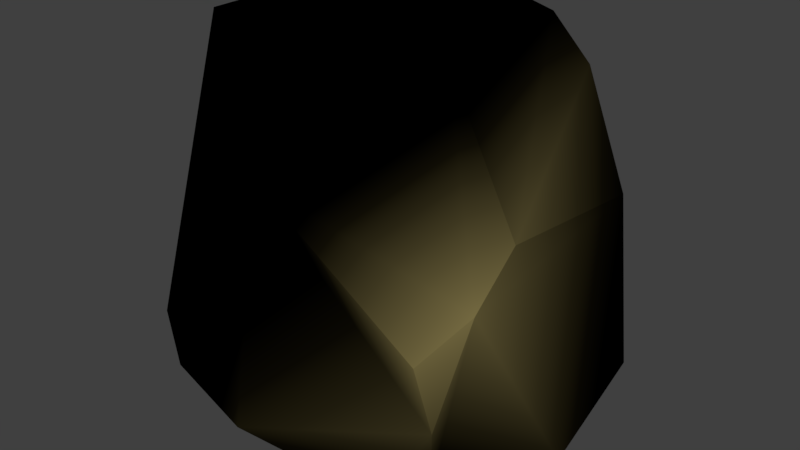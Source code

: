 # Source: ROCK4.blend  (saved by Blender 2.78.0; exported with 4.5.12 LTS)
import bpy
from mathutils import Matrix  # noqa: F401  (used for matrix-valued properties, if any)

bpy.ops.wm.read_factory_settings(use_empty=True)
scene = bpy.context.scene
scene.name = 'Scene'

# ---- collections
col_collection_1 = bpy.data.collections.new('Collection 1'); scene.collection.children.link(col_collection_1)

# ---- images (referenced by path relative to the original .blend; pixels are not part of the script)
import os
ASSET_DIR = os.environ.get("B2B_ASSET_DIR", "")  # directory of the original .blend (textures are referenced by path, not embedded)
HERE = os.path.dirname(os.path.abspath(__file__))  # packed textures are extracted next to this script under _unpacked/

def load_image(name, relpath, width, height, colorspace="sRGB"):
    """Load a texture the original file referenced (path relative to the .blend, or extracted next to this script)."""
    p = next((c for c in (os.path.join(HERE, relpath), os.path.join(ASSET_DIR, relpath)) if relpath and os.path.exists(c)), "")
    if p:
        img = bpy.data.images.load(p, check_existing=True)
        img.name = name
    else:  # same state as the original file: an image datablock whose file is absent (Cycles renders it pink)
        img = bpy.data.images.new(name, width, height)
        img.source = "FILE"
        img.filepath = "//" + (relpath or name)
    img.colorspace_settings.name = colorspace
    return img
img_rock1 = load_image('Rock1', 'Rock1.png', 1024, 1024, 'sRGB')

# ---- materials (node trees are filled in below, after node groups)
mat_rock = bpy.data.materials.new('Rock')
mat_rock.alpha_threshold = 0.0
mat_rock.roughness = 0.5

# ---- node groups
ng_auto_smooth = bpy.data.node_groups.new('Auto Smooth', 'GeometryNodeTree')
_s = ng_auto_smooth.interface.new_socket(name='Geometry', in_out='OUTPUT', socket_type='NodeSocketGeometry')
_s = ng_auto_smooth.interface.new_socket(name='Geometry', in_out='INPUT', socket_type='NodeSocketGeometry')
_s = ng_auto_smooth.interface.new_socket(name='Angle', in_out='INPUT', socket_type='NodeSocketFloat')
_s.subtype = 'ANGLE'
_s.min_value = 0.0
_s.max_value = 3.142
ng_auto_smooth.is_modifier = True
_N = ng_auto_smooth.nodes; _L = ng_auto_smooth.links
n0 = _N.new('NodeGroupOutput'); n0.name = 'Group Output'; n0.location = (480, -100)
n1 = _N.new('NodeGroupInput'); n1.name = 'Group Input'; n1.location = (-420, -300)
n2 = _N.new('NodeGroupInput'); n2.name = 'Group Input.001'; n2.location = (-60, -100)
n3 = _N.new('GeometryNodeSetShadeSmooth'); n3.name = 'Set Shade Smooth'; n3.location = (120, -100)
n3.domain = 'EDGE'
n4 = _N.new('GeometryNodeSetShadeSmooth'); n4.name = 'Set Shade Smooth.001'; n4.location = (300, -100)
n5 = _N.new('GeometryNodeInputMeshEdgeAngle'); n5.name = 'Edge Angle'; n5.location = (-420, -220)
n6 = _N.new('GeometryNodeInputEdgeSmooth'); n6.name = 'Is Edge Smooth'; n6.location = (-60, -160)
n7 = _N.new('GeometryNodeInputShadeSmooth'); n7.name = 'Is Face Smooth'; n7.location = (-240, -340)
n8 = _N.new('FunctionNodeBooleanMath'); n8.name = 'Boolean Math'; n8.location = (-60, -220)
n9 = _N.new('FunctionNodeCompare'); n9.name = 'Compare'; n9.location = (-240, -180)
n9.operation = 'LESS_EQUAL'
_L.new(n5.outputs[0], n9.inputs[0])
_L.new(n4.outputs[0], n0.inputs[0])
_L.new(n1.outputs[1], n9.inputs[1])
_L.new(n9.outputs[0], n8.inputs[0])
_L.new(n7.outputs[0], n8.inputs[1])
_L.new(n2.outputs[0], n3.inputs[0])
_L.new(n6.outputs[0], n3.inputs[1])
_L.new(n3.outputs[0], n4.inputs[0])
_L.new(n8.outputs[0], n3.inputs[2])
n0.is_active_output = True

# ---- material node trees
mat_rock.use_nodes = True; mat_rock.node_tree.nodes.clear()
_N = mat_rock.node_tree.nodes; _L = mat_rock.node_tree.links
n0 = _N.new('ShaderNodeTexImage'); n0.name = 'Image Texture'; n0.location = (-334, 131)
n0.width = 219
n0.image = img_rock1
n1 = _N.new('ShaderNodeBsdfDiffuse'); n1.name = 'Diffuse BSDF.001'; n1.location = (49, 251)
n1.inputs[0].default_value = (0.0, 0.0, 0.0, 1.0)
n2 = _N.new('ShaderNodeOutputMaterial'); n2.name = 'Material Output'; n2.location = (769, 381)
n3 = _N.new('ShaderNodeMixShader'); n3.name = 'Mix Shader'; n3.location = (549, 371)
n4 = _N.new('ShaderNodeBsdfDiffuse'); n4.name = 'Diffuse BSDF'; n4.location = (-219, 304)
n4.inputs[0].default_value = (1.0, 0.8131, 0.3054, 1.0)
n5 = _N.new('ShaderNodeMath'); n5.name = 'Math'; n5.location = (-259, 520)
n5.width = 131
n5.operation = 'MULTIPLY'
n5.inputs[1].default_value = 1.1
n6 = _N.new('ShaderNodeNewGeometry'); n6.name = 'Geometry'; n6.location = (-607, 600)
n7 = _N.new('ShaderNodeValToRGB'); n7.name = 'ColorRamp'; n7.location = (160, 620)
n7.color_ramp.interpolation = 'EASE'
while len(n7.color_ramp.elements) > 1: n7.color_ramp.elements.remove(n7.color_ramp.elements[-1])
n7.color_ramp.elements[0].position = 0.55; n7.color_ramp.elements[0].color = (0.0, 0.0, 0.0, 1.0)
_e = n7.color_ramp.elements.new(0.6364); _e.color = (1.0, 1.0, 1.0, 1.0)
_L.new(n1.outputs[0], n3.inputs[2])
_L.new(n3.outputs[0], n2.inputs[0])
_L.new(n4.outputs[0], n3.inputs[1])
_L.new(n7.outputs[0], n3.inputs[0])
_L.new(n5.outputs[0], n7.inputs[0])
_L.new(n6.outputs[7], n5.inputs[0])
n2.is_active_output = True

# ---- world
world_world = bpy.data.worlds.new('World'); scene.world = world_world
world_world.color = (0.05088, 0.05088, 0.05088)
world_world.use_sun_shadow = False
world_world.sun_shadow_jitter_overblur = 0.0
world_world.cycles.sampling_method = 'MANUAL'

# ---- meshes
me_cube_002 = bpy.data.meshes.new('Cube.002')
me_cube_002.from_pydata([(-1.0, -0.2562, 1.0), (-1.0, 1.0, 0.1235), (0.3398, 0.782, 1.0), (1.0, -1.0, -0.2289), (-0.5941, -1.0, -0.5845), (-1.0, -0.7447, -0.5464), (-1.0, 1.0, -0.2974), (-1.0, -0.1955, -0.883), (-0.7713, -0.1834, -1.0), (1.0, 0.03147, -1.0), (0.2802, 0.9703, -1.0), (0.2812, 1.0, -0.986), (1.0, -1.0, -0.4694), (1.0, -0.1717, -1.0), (-0.1961, -1.0, -0.7753), (-0.3224, -0.5346, -1.0), (0.8354, -0.3886, -1.0), (0.7001, -1.0, -0.7225), (0.4046, 1.0, 0.5428), (0.5566, 0.8038, 0.7625), (1.0, 0.4347, 0.3207), (0.6464, 1.0, -0.7707), (1.0, 0.6316, -0.7288), (-1.0, 0.3214, 1.0), (-0.5703, 1.0, 0.7243), (-1.0, 0.637, 0.7717), (-0.0521, 0.9777, 1.0), (-0.06948, 1.0, 0.9752), (0.4346, -0.1919, 1.0), (1.0, -0.4598, 0.4151), (1.0, -0.7306, 0.199), (0.03812, -1.0, 0.6153), (-0.2155, -0.7265, 1.0), (0.9018, -1.0, 0.04852)], [], [(24, 1, 25), (22, 9, 10, 11, 21), (20, 22, 21, 18, 19), (14, 15, 16, 17), (6, 11, 10, 8, 7), (12, 17, 16, 13), (10, 9, 13, 16, 15, 8), (5, 7, 8, 15, 14, 4), (28, 29, 20, 19, 2), (30, 33, 3), (19, 18, 27, 26, 2), (26, 27, 24, 25, 23), (6, 1, 24, 27, 18, 21, 11), (5, 0, 23, 25, 1, 6, 7), (12, 3, 33, 31, 4, 14, 17), (4, 31, 32, 0, 5), (29, 28, 32, 31, 33, 30), (22, 20, 29, 30, 3, 12, 13, 9), (26, 23, 0, 32, 28, 2)])
me_cube_002.polygons.foreach_set('use_smooth', [True] * 19)
_k = set([(0, 5), (0, 23), (0, 32), (1, 6), (1, 24), (1, 25), (2, 19), (2, 26), (2, 28), (3, 12), (3, 30), (3, 33), (4, 5), (4, 14), (4, 31), (5, 7), (6, 7), (6, 11), (7, 8), (8, 10), (8, 15), (9, 10), (9, 13), (9, 22), (10, 11), (11, 21), (12, 13), (12, 17), (13, 16), (14, 17), (16, 17), (18, 21), (18, 27), (19, 20), (20, 22), (20, 29), (21, 22), (23, 25), (23, 26), (24, 27), (26, 27), (28, 29), (28, 32), (29, 30), (30, 33), (31, 32), (31, 33)])
me_cube_002.attributes.new('sharp_edge', 'BOOLEAN', 'EDGE').data.foreach_set('value', [ (min(e.vertices), max(e.vertices)) in _k for e in me_cube_002.edges])
_k = {(1, 25): 1.0, (2, 26): 1.0, (2, 19): 1.0, (2, 28): 1.0, (3, 30): 1.0, (4, 31): 1.0, (0, 5): 1.0, (4, 5): 1.0, (1, 6): 1.0, (5, 7): 1.0, (8, 15): 1.0, (7, 8): 1.0, (8, 10): 1.0, (6, 7): 1.0, (9, 13): 1.0, (6, 11): 1.0, (10, 11): 1.0, (9, 10): 1.0, (11, 21): 1.0, (9, 22): 1.0, (3, 12): 1.0, (12, 13): 1.0, (4, 14): 1.0, (13, 16): 1.0, (12, 17): 1.0, (16, 17): 1.0, (14, 17): 1.0, (18, 27): 1.0, (21, 22): 1.0, (20, 22): 1.0, (19, 20): 1.0, (18, 21): 1.0, (0, 23): 1.0, (1, 24): 1.0, (26, 27): 1.0, (24, 27): 1.0, (23, 25): 1.0, (23, 26): 1.0, (20, 29): 1.0, (0, 32): 1.0, (3, 33): 1.0, (31, 33): 1.0, (31, 32): 1.0, (30, 33): 1.0, (29, 30): 1.0, (28, 29): 1.0, (28, 32): 1.0}
me_cube_002.attributes.new('crease_edge', 'FLOAT', 'EDGE').data.foreach_set('value', [_k.get((min(e.vertices), max(e.vertices)), 0.0) for e in me_cube_002.edges])
_uv = me_cube_002.uv_layers.new(name='UVMap')
_uv.uv.foreach_set('vector', [0.7995, 0.06027, 0.717, 0.2017, 0.7237, 0.04246, 0.3569, 0.1019, 0.3552, 0.2317, 0.2279, 0.00638, 0.2282, 0.0, 0.2941, 0.01132, 0.6121, 0.325, 0.6471, 0.06675, 0.7126, 0.05642, 0.7126, 0.3797, 0.6777, 0.4338, 0.1428, 0.492, 0.1196, 0.3682, 0.3256, 0.3327, 0.3024, 0.4944, 0.003724, 0.0372, 0.2282, 0.0, 0.2279, 0.00638, 0.0401, 0.284, 0.0, 0.2933, 0.3569, 0.5078, 0.3024, 0.4944, 0.3256, 0.3327, 0.355, 0.2805, 0.2279, 0.00638, 0.3552, 0.2317, 0.355, 0.2805, 0.3256, 0.3327, 0.1196, 0.3682, 0.0401, 0.284, 0.001197, 0.4431, 0.0, 0.2933, 0.0401, 0.284, 0.1196, 0.3682, 0.1428, 0.492, 0.07298, 0.5023, 0.5006, 0.4922, 0.453, 0.3483, 0.6121, 0.325, 0.6777, 0.4338, 0.6739, 0.4922, 0.4048, 0.2951, 0.3569, 0.2581, 0.3569, 0.1898, 1.0, 0.0671, 0.9707, 0.1189, 0.891, 0.005848, 0.8944, 0.0, 0.964, 0.005637, 0.544, 0.4977, 0.5471, 0.4922, 0.6362, 0.4922, 0.7126, 0.5816, 0.7126, 0.6592, 0.7126, 0.3051, 0.717, 0.2017, 0.7995, 0.06027, 0.891, 0.005848, 0.9707, 0.1189, 1.0, 0.4451, 0.9329, 0.4927, 0.9951, 0.531, 0.9951, 0.9301, 0.8972, 0.973, 0.8314, 0.9428, 0.7352, 0.8176, 0.7126, 0.7188, 0.884, 0.4927, 0.2613, 1.0, 0.2185, 1.0, 0.1692, 0.9758, 0.06841, 0.7633, 0.2818, 0.6077, 0.3157, 0.7056, 0.3063, 0.9262, 0.2818, 0.6077, 0.06841, 0.7633, 2.12e-08, 0.7009, 0.0, 0.5078, 0.275, 0.5078, 0.3569, 0.8515, 0.4575, 0.7856, 0.5731, 0.9171, 0.528, 0.9844, 0.3744, 0.9844, 0.3569, 0.9181, 0.6471, 0.06675, 0.6121, 0.325, 0.453, 0.3483, 0.4048, 0.2951, 0.3569, 0.1898, 0.3569, 0.1306, 0.5042, 0.0, 0.5404, 0.0, 0.544, 0.4977, 0.7126, 0.6592, 0.7126, 0.8014, 0.5731, 0.9171, 0.4575, 0.7856, 0.4743, 0.5459])
me_cube_002.materials.append(mat_rock)
me_cube_002.use_remesh_preserve_volume = False
me_cube_002.use_remesh_preserve_attributes = False
me_cube_002.use_mirror_vertex_groups = False
me_cube_002.update()

# ---- objects
ob_cube_002 = bpy.data.objects.new('Cube.002', me_cube_002)

# ---- transforms, parenting, visibility, modifiers, constraints
ob_cube_002.location = (-0.2134, 0.2836, 1.051)
ob_cube_002.lineart.crease_threshold = 0.0
_m = ob_cube_002.modifiers.new('Bevel', 'BEVEL')
_m.width = 0.02
_m.width_pct = 0.02
_m.segments = 2
_m.limit_method = 'WEIGHT'
_m.use_clamp_overlap = False
_m.profile = 0.7
_m.spread = 0.0
_m = ob_cube_002.modifiers.new('Auto Smooth', 'NODES')
_m.node_group = ng_auto_smooth
_gi = [s.identifier for s in ng_auto_smooth.interface.items_tree if s.item_type == 'SOCKET' and s.in_out == 'INPUT']
_m[_gi[1]] = 1.047  # Angle

# ---- collection membership
col_collection_1.objects.link(ob_cube_002)

# ---- scene / render settings (as saved in the file)
scene.frame_start = 1; scene.frame_end = 250; scene.frame_set(1)
scene.render.engine = 'CYCLES'
scene.render.resolution_percentage = 50
scene.render.dither_intensity = 0.0
scene.cycles.use_denoising = False
scene.cycles.samples = 128
scene.cycles.sampling_pattern = 'TABULATED_SOBOL'
scene.cycles.light_sampling_threshold = 0.0
scene.cycles.use_adaptive_sampling = False
scene.cycles.use_light_tree = False
scene.cycles.blur_glossy = 0.0
scene.cycles.sample_clamp_indirect = 0.0
scene.view_settings.view_transform = 'Standard'
bpy.context.view_layer.update()

# ---- added for rendering (the .blend has no active camera and no usable light): camera, sun
cam_auto = bpy.data.cameras.new('AutoCamera')
cam_auto.lens = 50.0
cam_auto.sensor_width = 36.0
cam_auto.clip_end = 1000.0
ob_auto_camera = bpy.data.objects.new('AutoCamera', cam_auto)
scene.collection.objects.link(ob_auto_camera)
ob_auto_camera.location = (2.9917, -3.56247, 3.61554)
ob_auto_camera.rotation_euler = (1.09748, -7.21219e-08, 0.694738)
scene.camera = ob_auto_camera
light_auto_sun = bpy.data.lights.new('AutoSun', 'SUN')
light_auto_sun.energy = 3.0
light_auto_sun.angle = 0.0523599
ob_auto_sun = bpy.data.objects.new('AutoSun', light_auto_sun)
scene.collection.objects.link(ob_auto_sun)
ob_auto_sun.rotation_euler = (0.872665, 0.174533, 0.523599)
bpy.context.view_layer.update()
